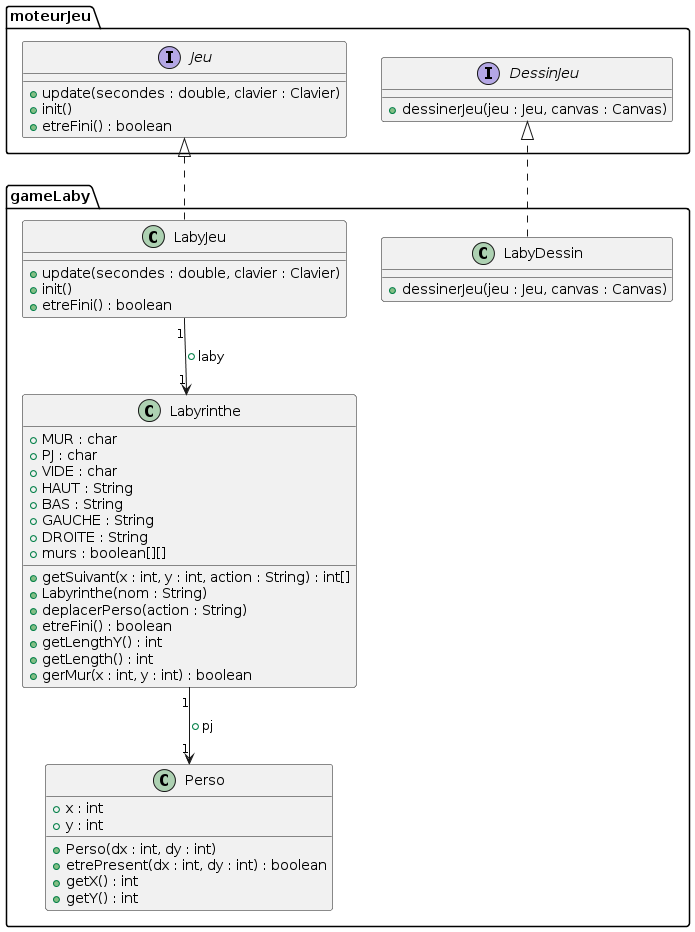

The diagram above was rendered by PlantUML. Its source (embedded in the PNG):
@startuml
package moteurJeu {
interface Jeu{
+update(secondes : double, clavier : Clavier)
+init()
+etreFini() : boolean
}

interface DessinJeu{
+dessinerJeu(jeu : Jeu, canvas : Canvas)
}
}

package gameLaby {
class Labyrinthe{
+MUR : char
+PJ : char
+VIDE : char
+HAUT : String
+BAS : String
+GAUCHE : String
+DROITE : String
+murs : boolean[][]
+getSuivant(x : int, y : int, action : String) : int[]
+Labyrinthe(nom : String)
+deplacerPerso(action : String)
+etreFini() : boolean
+getLengthY() : int
+getLength() : int
+gerMur(x : int, y : int) : boolean
}

class Perso{
+x : int
+y : int
+Perso(dx : int, dy : int)
+etrePresent(dx : int, dy : int) : boolean
+getX() : int
+getY() : int
}


class LabyJeu{
+update(secondes : double, clavier : Clavier)
+init()
+etreFini() : boolean
}

class LabyDessin{
+dessinerJeu(jeu : Jeu, canvas : Canvas)
}
}

Labyrinthe "1" --> "1" Perso : "+pj"
LabyJeu "1" --> "1" Labyrinthe : "+laby"
Jeu <|.. LabyJeu
LabyDessin ..|> DessinJeu
@enduml